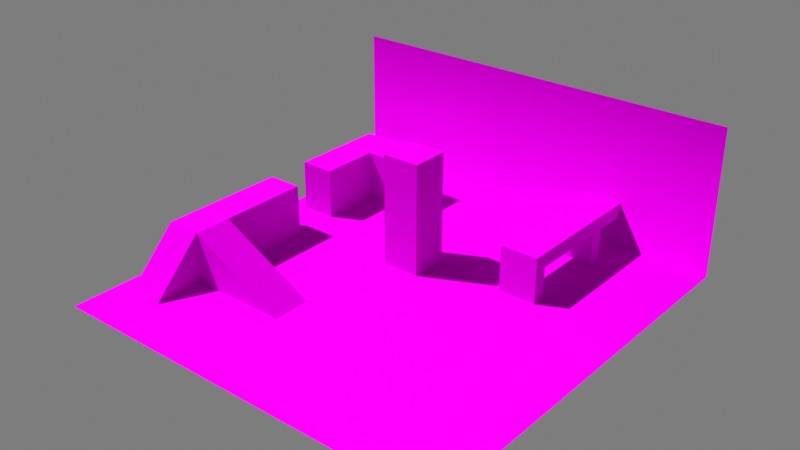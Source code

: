 # Source: playground.blend  (saved by Blender 3.0.42; exported with 4.5.12 LTS)
import bpy
from mathutils import Matrix  # noqa: F401  (used for matrix-valued properties, if any)

bpy.ops.wm.read_factory_settings(use_empty=True)
scene = bpy.context.scene
scene.name = 'Scene'

# ---- collections
col_collection = bpy.data.collections.new('Collection'); scene.collection.children.link(col_collection)

# ---- images (referenced by path relative to the original .blend; pixels are not part of the script)
import os
ASSET_DIR = os.environ.get("B2B_ASSET_DIR", "")  # directory of the original .blend (textures are referenced by path, not embedded)
HERE = os.path.dirname(os.path.abspath(__file__))  # packed textures are extracted next to this script under _unpacked/

def load_image(name, relpath, width, height, colorspace="sRGB"):
    """Load a texture the original file referenced (path relative to the .blend, or extracted next to this script)."""
    p = next((c for c in (os.path.join(HERE, relpath), os.path.join(ASSET_DIR, relpath)) if relpath and os.path.exists(c)), "")
    if p:
        img = bpy.data.images.load(p, check_existing=True)
        img.name = name
    else:  # same state as the original file: an image datablock whose file is absent (Cycles renders it pink)
        img = bpy.data.images.new(name, width, height)
        img.source = "FILE"
        img.filepath = "//" + (relpath or name)
    img.colorspace_settings.name = colorspace
    return img
img_testgrid_png = load_image('testgrid.png', 'testgrid.png', 1024, 1024, 'sRGB')

# ---- materials (node trees are filled in below, after node groups)
mat_material = bpy.data.materials.new('Material')
mat_material.alpha_threshold = 0.0
mat_material.diffuse_color = (0.252, 0.7, 0.14, 1.0)
mat_material.line_color = (0.0, 0.0, 0.0, 1.0)

# ---- material node trees
mat_material.use_nodes = True; mat_material.node_tree.nodes.clear()
_N = mat_material.node_tree.nodes; _L = mat_material.node_tree.links
n0 = _N.new('ShaderNodeOutputMaterial'); n0.name = 'Material Output'; n0.location = (440, 300)
n1 = _N.new('ShaderNodeBsdfPrincipled'); n1.name = 'Principled BSDF'; n1.location = (150, 300)
n1.distribution = 'GGX'
n1.subsurface_method = 'RANDOM_WALK_SKIN'
n1.inputs[1].default_value = 0.528
n1.inputs[2].default_value = 1.0
n1.inputs[3].default_value = 1.45
n1.inputs[13].default_value = 0.0
n1.inputs[27].default_value = (0.0, 0.0, 0.0, 1.0)
n1.inputs[28].default_value = 1.0
n2 = _N.new('ShaderNodeTexImage'); n2.name = 'Image Texture'; n2.location = (-164, 238)
n2.image = img_testgrid_png
_L.new(n1.outputs[0], n0.inputs[0])
_L.new(n2.outputs[0], n1.inputs[0])
n0.is_active_output = True

# ---- world
world_world = bpy.data.worlds.new('World'); scene.world = world_world
world_world.use_nodes = True; world_world.node_tree.nodes.clear()
_N = world_world.node_tree.nodes; _L = world_world.node_tree.links
n0 = _N.new('ShaderNodeOutputWorld'); n0.name = 'World Output'; n0.location = (300, 300)
n1 = _N.new('ShaderNodeBackground'); n1.name = 'Background'; n1.location = (10, 300)
n1.inputs[0].default_value = (0.2047, 0.2047, 0.2047, 1.0)
_L.new(n1.outputs[0], n0.inputs[0])
n0.is_active_output = True
world_world.color = (0.05088, 0.05088, 0.05088)
world_world.use_sun_shadow = False
world_world.sun_shadow_jitter_overblur = 0.0

# ---- lights
light_sun = bpy.data.lights.new('Sun', 'SUN')
light_sun.transmission_factor = 0.0
light_sun.energy = 5.0
light_sun.shadow_soft_size = 0.125

# ---- meshes
me_plane = bpy.data.meshes.new('Plane')
me_plane.from_pydata([(-10.66, -10.66, 0.0), (10.66, -10.66, 0.0), (-10.66, 10.66, 0.0), (10.66, 10.66, 0.0), (-10.66, 10.66, 7.824), (10.66, 10.66, 7.824)], [], [(0, 1, 3, 2), (2, 3, 5, 4)])
me_plane.polygons.foreach_set('use_smooth', [True] * 2)
_uv = me_plane.uv_layers.new(name='UVMap')
_uv.uv.foreach_set('vector', [1.283, 3.594, -4.93, 3.594, -4.93, -2.619, 1.283, -2.619, 1.283, -2.619, -4.93, -2.619, -4.93, -4.899, 1.283, -4.899])
me_plane.materials.append(mat_material)
me_plane.use_remesh_fix_poles = True
me_plane.use_remesh_preserve_attributes = False
me_plane.update()
me_cube_001 = bpy.data.meshes.new('Cube.001')
me_cube_001.from_pydata([(-2.893, -1.0, -0.2065), (-2.893, -1.0, 2.543), (-2.893, 1.0, -0.2065), (-2.893, 1.0, 2.543), (-4.761, -1.0, -0.2065), (2.416, -1.0, -0.2065), (-4.761, 1.0, -0.2065), (2.416, 1.0, -0.2065), (-4.761, -1.0, 2.543), (-4.761, 1.0, 2.543), (-2.893, 5.798, 2.543), (-2.893, 5.798, -0.2065), (-4.761, 5.798, 2.543), (-4.761, 5.798, -0.2065), (-2.893, -3.738, -0.2065), (-4.761, -3.738, -0.2065)], [], [(4, 8, 9, 6), (2, 3, 7), (1, 0, 5), (1, 3, 9, 8), (7, 3, 1, 5), (6, 9, 12, 13), (10, 11, 13, 12), (9, 3, 10, 12), (3, 2, 11, 10), (4, 15, 8), (1, 14, 0), (1, 8, 15, 14)])
_uv = me_cube_001.uv_layers.new(name='UVMap')
_uv.uv.foreach_set('vector', [4.105, -0.8566, 4.883, -0.8566, 4.883, -0.2906, 4.105, -0.2906, 4.105, 2.954, 4.883, 2.954, 4.105, 4.456, 3.042, 1.94, 3.82, 1.94, 3.82, 3.443, 2.057, -3.801, 2.057, -3.235, 1.529, -3.235, 1.529, -3.801, 3.749, -3.235, 2.057, -3.235, 2.057, -3.801, 3.749, -3.801, 4.105, -0.2906, 4.883, -0.2906, 4.883, 1.067, 4.105, 1.067, 4.883, 1.596, 4.105, 1.596, 4.105, 1.067, 4.883, 1.067, 1.529, -3.235, 2.057, -3.235, 2.057, -1.877, 1.529, -1.877, 4.883, 2.954, 4.105, 2.954, 4.105, 1.596, 4.883, 1.596, 4.105, -0.8566, 4.105, -1.631, 4.883, -0.8566, 3.042, 1.94, 3.82, 1.165, 3.82, 1.94, 2.057, -3.801, 1.529, -3.801, 1.529, -4.899, 2.057, -4.899])
me_cube_001.materials.append(mat_material)
me_cube_001.use_remesh_fix_poles = True
me_cube_001.use_remesh_preserve_attributes = False
me_cube_001.update()
me_cube_002 = bpy.data.meshes.new('Cube.002')
me_cube_002.from_pydata([(-2.893, 8.183, 2.543), (-2.893, 8.183, -0.2065), (-4.761, 8.183, 2.543), (-4.761, 8.183, -0.2065), (-2.893, 11.4, 2.543), (-2.893, 11.4, -0.2065), (-4.761, 11.4, 2.543), (-4.761, 11.4, -0.2065), (-2.893, 13.49, 2.543), (-2.893, 13.49, -0.2065), (-4.761, 13.49, 2.543), (-4.761, 13.49, -0.2065), (-0.4106, 11.4, 2.543), (-0.4106, 11.4, -0.2065), (-0.4106, 13.49, 2.543), (-0.4106, 13.49, -0.2065)], [], [(0, 2, 3, 1), (3, 2, 6, 7), (2, 0, 4, 6), (0, 1, 5, 4), (8, 9, 11, 10), (7, 6, 10, 11), (6, 4, 8, 10), (9, 8, 14, 15), (12, 13, 15, 14), (8, 4, 12, 14), (4, 5, 13, 12)])
_uv = me_cube_002.uv_layers.new(name='UVMap')
_uv.uv.foreach_set('vector', [5.93, 1.905, 5.93, 2.449, 5.129, 2.449, 5.129, 1.905, 5.129, 2.449, 5.93, 2.449, 5.93, 3.386, 5.129, 3.386, 2.796, 2.711, 2.252, 2.711, 2.252, 1.774, 2.796, 1.774, 5.93, 1.905, 5.129, 1.905, 5.129, 0.9683, 5.93, 0.9683, 5.93, -1.087, 5.129, -1.087, 5.129, -1.631, 5.93, -1.631, 5.129, 3.386, 5.93, 3.386, 5.93, 3.994, 5.129, 3.994, 2.796, 1.774, 2.252, 1.774, 2.252, 1.165, 2.796, 1.165, 5.129, -1.087, 5.93, -1.087, 5.93, -0.3638, 5.129, -0.3638, 5.93, 0.2451, 5.129, 0.2451, 5.129, -0.3638, 5.93, -0.3638, 2.252, 1.165, 2.252, 1.774, 1.529, 1.774, 1.529, 1.165, 5.93, 0.9683, 5.129, 0.9683, 5.129, 0.2451, 5.93, 0.2451])
me_cube_002.materials.append(mat_material)
me_cube_002.use_remesh_fix_poles = True
me_cube_002.use_remesh_preserve_attributes = False
me_cube_002.update()
me_cube_003 = bpy.data.meshes.new('Cube.003')
me_cube_003.from_pydata([(1.0, -2.863, -1.0), (1.0, -2.863, 1.533), (1.0, -2.146, -1.0), (1.0, -2.146, 1.533), (-1.0, -2.863, -1.0), (-1.0, -2.863, 1.533), (-1.0, -2.146, -1.0), (-1.0, -2.146, 1.533), (1.0, -2.863, 2.288), (1.0, -2.146, 2.288), (-1.0, -2.146, 2.288), (-1.0, -2.863, 2.288), (1.0, 0.0, 1.533), (-1.0, 0.0, 1.533), (1.0, 0.0, 2.288), (-1.0, 0.0, 2.288), (1.0, 2.863, -1.0), (1.0, 2.863, 1.533), (1.0, 2.146, -1.0), (1.0, 2.146, 1.533), (-1.0, 2.863, -1.0), (-1.0, 2.863, 1.533), (-1.0, 2.146, -1.0), (-1.0, 2.146, 1.533), (1.0, 2.863, 2.288), (1.0, 2.146, 2.288), (-1.0, 2.146, 2.288), (-1.0, 2.863, 2.288), (-1.0, 4.982, 1.533), (1.0, 4.982, 1.533), (-1.0, 4.982, 2.288), (1.0, 4.982, 2.288)], [], [(0, 2, 3, 1), (2, 6, 7, 3), (6, 4, 5, 7), (4, 0, 1, 5), (5, 11, 10, 7), (10, 11, 8, 9), (3, 9, 8, 1), (3, 12, 14, 9), (9, 14, 15, 10), (7, 13, 12, 3), (10, 15, 13, 7), (1, 8, 11, 5), (16, 17, 19, 18), (18, 19, 23, 22), (22, 23, 21, 20), (20, 21, 17, 16), (21, 23, 26, 27), (26, 25, 24, 27), (19, 17, 24, 25), (21, 27, 30, 28), (19, 25, 14, 12), (25, 26, 15, 14), (23, 19, 12, 13), (26, 23, 13, 15), (27, 24, 31, 30), (17, 21, 28, 29), (24, 17, 29, 31)])
_uv = me_cube_003.uv_layers.new(name='UVMap')
_uv.uv.foreach_set('vector', [2.303, 2.956, 2.303, 3.125, 1.707, 3.125, 1.707, 2.956, 3.042, 3.688, 3.513, 3.688, 3.513, 4.285, 3.042, 4.285, 3.995, -4.73, 3.995, -4.899, 4.592, -4.899, 4.592, -4.73, 5.486, -2.276, 5.015, -2.276, 5.015, -2.873, 5.486, -2.873, 4.592, -4.899, 4.769, -4.899, 4.769, -4.73, 4.592, -4.73, 5.486, -3.22, 5.486, -3.051, 5.015, -3.051, 5.015, -3.22, 1.707, 3.125, 1.529, 3.125, 1.529, 2.956, 1.707, 2.956, 1.707, 3.125, 1.707, 3.631, 1.529, 3.631, 1.529, 3.125, 5.015, -3.22, 5.015, -3.725, 5.486, -3.725, 5.486, -3.22, 3.513, 4.285, 3.513, 4.79, 3.042, 4.79, 3.042, 4.285, 4.769, -4.73, 4.769, -4.224, 4.592, -4.224, 4.592, -4.73, 5.015, -2.873, 5.015, -3.051, 5.486, -3.051, 5.486, -2.873, 2.303, 4.305, 1.707, 4.305, 1.707, 4.136, 2.303, 4.136, 3.042, 5.893, 3.042, 5.296, 3.513, 5.296, 3.513, 5.893, 3.995, -3.719, 4.592, -3.719, 4.592, -3.55, 3.995, -3.55, -4.459, 3.84, -4.459, 4.436, -4.93, 4.436, -4.93, 3.84, 4.592, -3.55, 4.592, -3.719, 4.769, -3.719, 4.769, -3.55, 5.486, -4.231, 5.015, -4.231, 5.015, -4.4, 5.486, -4.4, 1.707, 4.136, 1.707, 4.305, 1.529, 4.305, 1.529, 4.136, 4.592, -3.55, 4.769, -3.55, 4.769, -3.051, 4.592, -3.051, 1.707, 4.136, 1.529, 4.136, 1.529, 3.631, 1.707, 3.631, 5.015, -4.231, 5.486, -4.231, 5.486, -3.725, 5.015, -3.725, 3.513, 5.296, 3.042, 5.296, 3.042, 4.79, 3.513, 4.79, 4.769, -3.719, 4.592, -3.719, 4.592, -4.224, 4.769, -4.224, 5.486, -4.4, 5.015, -4.4, 5.015, -4.899, 5.486, -4.899, -4.93, 4.436, -4.459, 4.436, -4.459, 4.935, -4.93, 4.935, 1.529, 4.305, 1.707, 4.305, 1.707, 4.804, 1.529, 4.804])
me_cube_003.materials.append(mat_material)
me_cube_003.use_remesh_fix_poles = True
me_cube_003.use_remesh_preserve_attributes = False
me_cube_003.update()
me_cube = bpy.data.meshes.new('Cube')
me_cube.from_pydata([(-1.0, -1.0, -1.0), (-1.0, -1.0, 5.755), (-1.0, 1.0, -1.0), (-1.0, 1.0, 5.755), (1.0, -1.0, -1.0), (1.0, -1.0, 5.755), (1.0, 1.0, -1.0), (1.0, 1.0, 5.755)], [], [(0, 1, 3, 2), (2, 3, 7, 6), (6, 7, 5, 4), (4, 5, 1, 0), (7, 3, 1, 5)])
_uv = me_cube.uv_layers.new(name='UVMap')
_uv.uv.foreach_set('vector', [2.694, 0.9197, 2.694, -1.049, 3.277, -1.049, 3.277, 0.9197, 3.277, 0.9197, 3.277, -1.049, 3.86, -1.049, 3.86, 0.9197, 1.529, 0.9197, 1.529, -1.049, 2.112, -1.049, 2.112, 0.9197, 2.112, 0.9197, 2.112, -1.049, 2.694, -1.049, 2.694, 0.9197, 3.86, -1.049, 3.277, -1.049, 3.277, -1.631, 3.86, -1.631])
me_cube.materials.append(mat_material)
me_cube.use_remesh_fix_poles = True
me_cube.use_remesh_preserve_attributes = False
me_cube.update()

# ---- objects
ob_plane = bpy.data.objects.new('Plane', me_plane)
ob_cube = bpy.data.objects.new('Cube', me_cube_001)
ob_cube_001 = bpy.data.objects.new('Cube.001', me_cube_002)
ob_cube_002 = bpy.data.objects.new('Cube.002', me_cube_003)
ob_cube_003 = bpy.data.objects.new('Cube.003', me_cube)
ob_start = bpy.data.objects.new('start', None)
ob_sun = bpy.data.objects.new('Sun', light_sun)

# ---- transforms, parenting, visibility, modifiers, constraints
ob_plane.location = (-0.009739, -0.07826, -0.1264)
ob_cube.location = (-4.936, -4.494, 0.001319)
ob_cube_001.location = (-4.936, -4.494, 0.001319)
ob_cube_002.location = (4.633, 5.961, -0.001048)
ob_cube_003.location = (-1.27, 2.64, 0.0008068)
ob_start.location = (5.891, -4.749, 1.549)
ob_start.empty_display_type = 'SPHERE'
ob_sun.location = (-15.58, -10.93, 9.81)
ob_sun.rotation_euler = (0.5898, -0.0854, -0.9974)

# ---- collection membership
col_collection.objects.link(ob_plane)
col_collection.objects.link(ob_cube)
col_collection.objects.link(ob_cube_001)
col_collection.objects.link(ob_cube_002)
col_collection.objects.link(ob_cube_003)
col_collection.objects.link(ob_start)
col_collection.objects.link(ob_sun)

# ---- scene / render settings (as saved in the file)
scene.frame_start = 1; scene.frame_end = 250; scene.frame_set(1)
scene.render.engine = 'CYCLES'
scene.cycles.sampling_pattern = 'TABULATED_SOBOL'
scene.cycles.use_light_tree = False
scene.cycles.bake_type = 'DIFFUSE'
scene.eevee.use_gtao = True
scene.view_settings.view_transform = 'Standard'
bpy.context.view_layer.update()

# ---- added for rendering (the .blend has no active camera): camera
cam_auto = bpy.data.cameras.new('AutoCamera')
cam_auto.lens = 50.0
cam_auto.sensor_width = 36.0
cam_auto.clip_end = 1000.0
ob_auto_camera = bpy.data.objects.new('AutoCamera', cam_auto)
scene.collection.objects.link(ob_auto_camera)
ob_auto_camera.location = (29.2559, -35.0174, 26.7606)
ob_auto_camera.rotation_euler = (1.09748, -7.21219e-08, 0.694738)
scene.camera = ob_auto_camera
bpy.context.view_layer.update()
